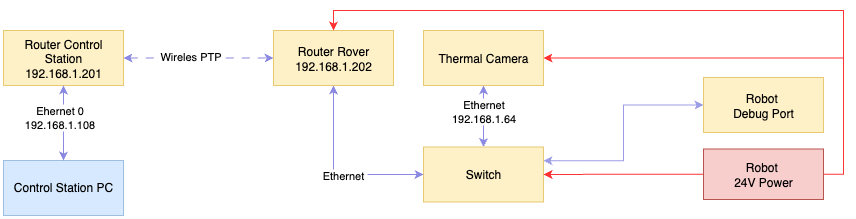

The diagram above was exported from draw.io. Its source (the exported page's mxGraphModel, read from the mxfile embedded in the PNG):
<mxGraphModel dx="2123" dy="861" grid="1" gridSize="10" guides="1" tooltips="1" connect="1" arrows="1" fold="1" page="1" pageScale="1" pageWidth="850" pageHeight="1100" math="0" shadow="0">
  <root>
    <mxCell id="0" />
    <mxCell id="1" parent="0" />
    <mxCell id="ZnMoSbGTmUsU1mDxWtO1-4" value="" style="group" vertex="1" connectable="0" parent="1">
      <mxGeometry x="-380" y="340" width="820" height="185" as="geometry" />
    </mxCell>
    <mxCell id="kL1BtDQf9rR0E8ywNOzg-16" value="Router Control Station&lt;div&gt;192.168.1.201&lt;/div&gt;" style="rounded=0;whiteSpace=wrap;html=1;strokeColor=light-dark(#e7c873, #ededed);fillColor=light-dark(#fff1c7, #ededed);" parent="ZnMoSbGTmUsU1mDxWtO1-4" vertex="1">
      <mxGeometry width="120" height="55" as="geometry" />
    </mxCell>
    <mxCell id="kL1BtDQf9rR0E8ywNOzg-17" value="Control Station PC" style="rounded=0;whiteSpace=wrap;html=1;strokeColor=light-dark(#a0bedf, #ededed);fillColor=light-dark(#d7e9fe, #ededed);" parent="ZnMoSbGTmUsU1mDxWtO1-4" vertex="1">
      <mxGeometry y="130" width="120" height="55" as="geometry" />
    </mxCell>
    <mxCell id="ZnMoSbGTmUsU1mDxWtO1-2" value="" style="group" vertex="1" connectable="0" parent="ZnMoSbGTmUsU1mDxWtO1-4">
      <mxGeometry x="270" width="550" height="171.5" as="geometry" />
    </mxCell>
    <mxCell id="kL1BtDQf9rR0E8ywNOzg-11" style="edgeStyle=orthogonalEdgeStyle;rounded=0;orthogonalLoop=1;jettySize=auto;html=1;exitX=0.5;exitY=0;exitDx=0;exitDy=0;entryX=0.5;entryY=1;entryDx=0;entryDy=0;startArrow=classic;startFill=1;strokeColor=light-dark(#8b89e1, #ededed);" parent="ZnMoSbGTmUsU1mDxWtO1-2" source="kL1BtDQf9rR0E8ywNOzg-4" target="kL1BtDQf9rR0E8ywNOzg-10" edge="1">
      <mxGeometry relative="1" as="geometry" />
    </mxCell>
    <mxCell id="kL1BtDQf9rR0E8ywNOzg-12" value="Ethernet&lt;div&gt;192.168.1.64&lt;/div&gt;" style="edgeLabel;html=1;align=center;verticalAlign=middle;resizable=0;points=[];" parent="kL1BtDQf9rR0E8ywNOzg-11" connectable="0" vertex="1">
      <mxGeometry x="0.1648" y="1" relative="1" as="geometry">
        <mxPoint as="offset" />
      </mxGeometry>
    </mxCell>
    <mxCell id="kL1BtDQf9rR0E8ywNOzg-37" style="edgeStyle=orthogonalEdgeStyle;rounded=0;orthogonalLoop=1;jettySize=auto;html=1;exitX=1;exitY=0.25;exitDx=0;exitDy=0;entryX=0;entryY=0.5;entryDx=0;entryDy=0;startArrow=classic;startFill=1;strokeColor=light-dark(#9c9be5, #ededed);" parent="ZnMoSbGTmUsU1mDxWtO1-2" source="kL1BtDQf9rR0E8ywNOzg-4" target="kL1BtDQf9rR0E8ywNOzg-30" edge="1">
      <mxGeometry relative="1" as="geometry" />
    </mxCell>
    <mxCell id="kL1BtDQf9rR0E8ywNOzg-4" value="Switch" style="rounded=0;whiteSpace=wrap;html=1;strokeColor=light-dark(#e7c873, #ededed);fillColor=light-dark(#fff1c7, #ededed);" parent="ZnMoSbGTmUsU1mDxWtO1-2" vertex="1">
      <mxGeometry x="150" y="116.5" width="120" height="55" as="geometry" />
    </mxCell>
    <mxCell id="kL1BtDQf9rR0E8ywNOzg-10" value="Thermal Camera" style="rounded=0;whiteSpace=wrap;html=1;strokeColor=light-dark(#e7c873, #ededed);fillColor=light-dark(#fff1c7, #ededed);" parent="ZnMoSbGTmUsU1mDxWtO1-2" vertex="1">
      <mxGeometry x="150" width="120" height="55" as="geometry" />
    </mxCell>
    <mxCell id="kL1BtDQf9rR0E8ywNOzg-14" style="edgeStyle=orthogonalEdgeStyle;rounded=0;orthogonalLoop=1;jettySize=auto;html=1;exitX=0.5;exitY=1;exitDx=0;exitDy=0;entryX=0;entryY=0.5;entryDx=0;entryDy=0;startArrow=classic;startFill=1;strokeColor=light-dark(#8b89e1, #ededed);" parent="ZnMoSbGTmUsU1mDxWtO1-2" source="kL1BtDQf9rR0E8ywNOzg-13" target="kL1BtDQf9rR0E8ywNOzg-4" edge="1">
      <mxGeometry relative="1" as="geometry" />
    </mxCell>
    <mxCell id="kL1BtDQf9rR0E8ywNOzg-15" value="Ethernet&amp;nbsp;" style="edgeLabel;html=1;align=center;verticalAlign=middle;resizable=0;points=[];" parent="kL1BtDQf9rR0E8ywNOzg-14" connectable="0" vertex="1">
      <mxGeometry x="-0.4907" relative="1" as="geometry">
        <mxPoint x="10" y="44" as="offset" />
      </mxGeometry>
    </mxCell>
    <mxCell id="kL1BtDQf9rR0E8ywNOzg-13" value="Router Rover&lt;div&gt;192.168.1.202&lt;/div&gt;" style="rounded=0;whiteSpace=wrap;html=1;strokeColor=light-dark(#e7c873, #ededed);fillColor=light-dark(#fff1c7, #ededed);" parent="ZnMoSbGTmUsU1mDxWtO1-2" vertex="1">
      <mxGeometry width="120" height="55" as="geometry" />
    </mxCell>
    <mxCell id="kL1BtDQf9rR0E8ywNOzg-24" style="edgeStyle=orthogonalEdgeStyle;rounded=0;orthogonalLoop=1;jettySize=auto;html=1;entryX=1;entryY=0.5;entryDx=0;entryDy=0;strokeColor=#FF3333;strokeWidth=1;" parent="ZnMoSbGTmUsU1mDxWtO1-2" source="kL1BtDQf9rR0E8ywNOzg-23" target="kL1BtDQf9rR0E8ywNOzg-4" edge="1">
      <mxGeometry relative="1" as="geometry" />
    </mxCell>
    <mxCell id="kL1BtDQf9rR0E8ywNOzg-25" style="edgeStyle=orthogonalEdgeStyle;rounded=0;orthogonalLoop=1;jettySize=auto;html=1;exitX=1;exitY=0.5;exitDx=0;exitDy=0;entryX=0.5;entryY=0;entryDx=0;entryDy=0;strokeColor=#FF3333;strokeWidth=1;" parent="ZnMoSbGTmUsU1mDxWtO1-2" source="kL1BtDQf9rR0E8ywNOzg-23" target="kL1BtDQf9rR0E8ywNOzg-13" edge="1">
      <mxGeometry relative="1" as="geometry" />
    </mxCell>
    <mxCell id="kL1BtDQf9rR0E8ywNOzg-38" style="edgeStyle=orthogonalEdgeStyle;rounded=0;orthogonalLoop=1;jettySize=auto;html=1;exitX=1;exitY=0.5;exitDx=0;exitDy=0;entryX=1;entryY=0.5;entryDx=0;entryDy=0;strokeColor=light-dark(#ff3333, #ededed);" parent="ZnMoSbGTmUsU1mDxWtO1-2" source="kL1BtDQf9rR0E8ywNOzg-23" target="kL1BtDQf9rR0E8ywNOzg-10" edge="1">
      <mxGeometry relative="1" as="geometry" />
    </mxCell>
    <mxCell id="kL1BtDQf9rR0E8ywNOzg-23" value="Robot&amp;nbsp;&lt;div&gt;24V Power&lt;/div&gt;" style="rounded=0;whiteSpace=wrap;html=1;strokeColor=#b85450;fillColor=#f8cecc;" parent="ZnMoSbGTmUsU1mDxWtO1-2" vertex="1">
      <mxGeometry x="430" y="118.5" width="120" height="50.5" as="geometry" />
    </mxCell>
    <mxCell id="kL1BtDQf9rR0E8ywNOzg-30" value="Robot&amp;nbsp;&lt;div&gt;Debug Port&lt;/div&gt;" style="rounded=0;whiteSpace=wrap;html=1;strokeColor=light-dark(#e7c873, #ededed);fillColor=light-dark(#fff1c7, #ededed);" parent="ZnMoSbGTmUsU1mDxWtO1-2" vertex="1">
      <mxGeometry x="430" y="47" width="120" height="55" as="geometry" />
    </mxCell>
    <mxCell id="kL1BtDQf9rR0E8ywNOzg-19" style="edgeStyle=orthogonalEdgeStyle;rounded=0;orthogonalLoop=1;jettySize=auto;html=1;exitX=0.5;exitY=1;exitDx=0;exitDy=0;strokeColor=light-dark(#8b89e1, #ededed);startArrow=classic;startFill=1;" parent="ZnMoSbGTmUsU1mDxWtO1-4" source="kL1BtDQf9rR0E8ywNOzg-16" target="kL1BtDQf9rR0E8ywNOzg-17" edge="1">
      <mxGeometry relative="1" as="geometry" />
    </mxCell>
    <mxCell id="kL1BtDQf9rR0E8ywNOzg-20" value="Ehernet 0&lt;div&gt;192.168.1.108&lt;/div&gt;" style="edgeLabel;html=1;align=center;verticalAlign=middle;resizable=0;points=[];" parent="kL1BtDQf9rR0E8ywNOzg-19" connectable="0" vertex="1">
      <mxGeometry x="-0.1619" y="-5" relative="1" as="geometry">
        <mxPoint as="offset" />
      </mxGeometry>
    </mxCell>
    <mxCell id="kL1BtDQf9rR0E8ywNOzg-21" style="edgeStyle=orthogonalEdgeStyle;rounded=0;orthogonalLoop=1;jettySize=auto;html=1;entryX=0;entryY=0.5;entryDx=0;entryDy=0;startArrow=classic;startFill=1;dashed=1;dashPattern=8 8;strokeColor=light-dark(#8b89e1, #ededed);" parent="ZnMoSbGTmUsU1mDxWtO1-4" source="kL1BtDQf9rR0E8ywNOzg-16" target="kL1BtDQf9rR0E8ywNOzg-13" edge="1">
      <mxGeometry relative="1" as="geometry" />
    </mxCell>
    <mxCell id="kL1BtDQf9rR0E8ywNOzg-22" value="Wireles PTP&lt;div&gt;&lt;br&gt;&lt;/div&gt;" style="edgeLabel;html=1;align=center;verticalAlign=middle;resizable=0;points=[];" parent="kL1BtDQf9rR0E8ywNOzg-21" connectable="0" vertex="1">
      <mxGeometry x="-0.1156" y="-2" relative="1" as="geometry">
        <mxPoint y="3" as="offset" />
      </mxGeometry>
    </mxCell>
  </root>
</mxGraphModel>